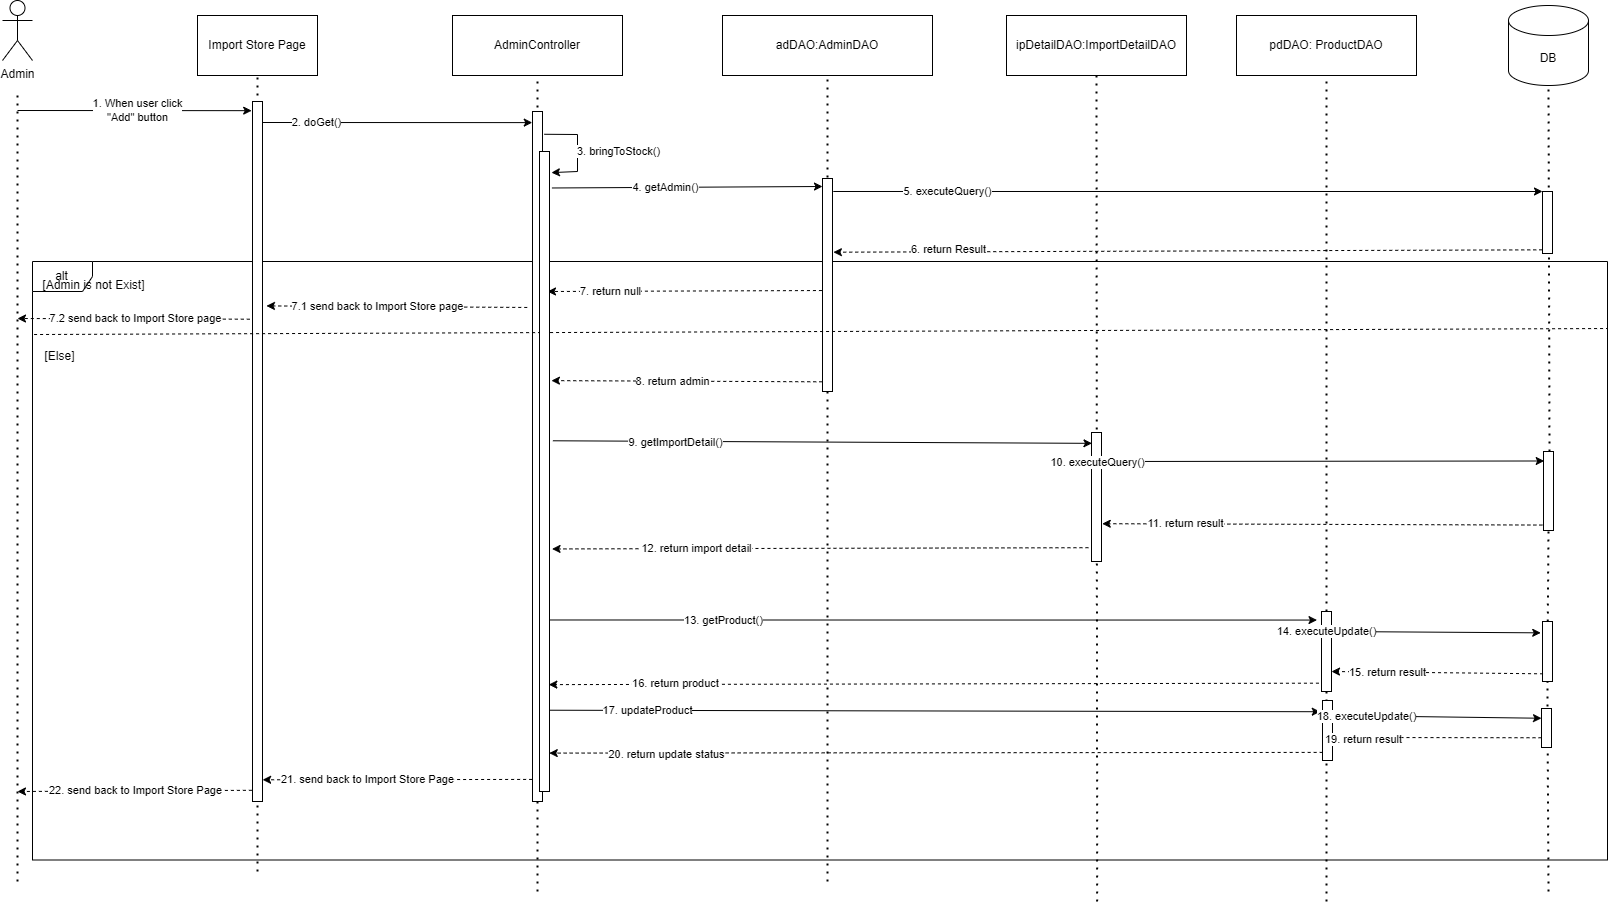

The diagram above was exported from draw.io. Its source (the exported page's mxGraphModel, read from the mxfile embedded in the PNG):
<mxGraphModel dx="1167" dy="1710" grid="1" gridSize="10" guides="1" tooltips="1" connect="1" arrows="1" fold="1" page="1" pageScale="1" pageWidth="850" pageHeight="1100" math="0" shadow="0">
  <root>
    <mxCell id="0" />
    <mxCell id="1" parent="0" />
    <mxCell id="53" value="alt" style="shape=umlFrame;whiteSpace=wrap;html=1;" parent="1" vertex="1">
      <mxGeometry x="35" y="240" width="1575" height="598.5" as="geometry" />
    </mxCell>
    <mxCell id="2" value="Admin" style="shape=umlActor;verticalLabelPosition=bottom;verticalAlign=top;html=1;outlineConnect=0;" parent="1" vertex="1">
      <mxGeometry x="5" y="-21" width="30" height="60" as="geometry" />
    </mxCell>
    <mxCell id="3" value="" style="endArrow=none;dashed=1;html=1;dashPattern=1 3;strokeWidth=2;" parent="1" edge="1">
      <mxGeometry width="50" height="50" relative="1" as="geometry">
        <mxPoint x="20" y="860" as="sourcePoint" />
        <mxPoint x="20" y="70" as="targetPoint" />
      </mxGeometry>
    </mxCell>
    <mxCell id="4" value="Import Store Page" style="rounded=0;whiteSpace=wrap;html=1;" parent="1" vertex="1">
      <mxGeometry x="200" y="-6" width="120" height="60" as="geometry" />
    </mxCell>
    <mxCell id="6" value="" style="endArrow=none;dashed=1;html=1;dashPattern=1 3;strokeWidth=2;entryX=0.5;entryY=1;entryDx=0;entryDy=0;" parent="1" target="4" edge="1">
      <mxGeometry width="50" height="50" relative="1" as="geometry">
        <mxPoint x="260" y="850" as="sourcePoint" />
        <mxPoint x="259.52" y="130" as="targetPoint" />
      </mxGeometry>
    </mxCell>
    <mxCell id="7" value="1. When user click &lt;br&gt;&quot;Add&quot; button" style="endArrow=classic;html=1;entryX=-0.081;entryY=0.005;entryDx=0;entryDy=0;entryPerimeter=0;" parent="1" edge="1">
      <mxGeometry x="0.0237" width="50" height="50" relative="1" as="geometry">
        <mxPoint x="20" y="89" as="sourcePoint" />
        <mxPoint x="254.19000000000005" y="89.16500000000019" as="targetPoint" />
        <mxPoint as="offset" />
      </mxGeometry>
    </mxCell>
    <mxCell id="8" value="AdminController" style="rounded=0;whiteSpace=wrap;html=1;" parent="1" vertex="1">
      <mxGeometry x="455" y="-6" width="170" height="60" as="geometry" />
    </mxCell>
    <mxCell id="9" value="adDAO:AdminDAO" style="rounded=0;whiteSpace=wrap;html=1;" parent="1" vertex="1">
      <mxGeometry x="725" y="-6" width="210" height="60" as="geometry" />
    </mxCell>
    <mxCell id="10" value="ipDetailDAO:ImportDetailDAO" style="rounded=0;whiteSpace=wrap;html=1;" parent="1" vertex="1">
      <mxGeometry x="1009" y="-6" width="180" height="60" as="geometry" />
    </mxCell>
    <mxCell id="12" value="DB" style="shape=cylinder3;whiteSpace=wrap;html=1;boundedLbl=1;backgroundOutline=1;size=15;" parent="1" vertex="1">
      <mxGeometry x="1511" y="-16" width="80" height="80" as="geometry" />
    </mxCell>
    <mxCell id="13" value="" style="rounded=0;whiteSpace=wrap;html=1;" parent="1" vertex="1">
      <mxGeometry x="255" y="80" width="10" height="700" as="geometry" />
    </mxCell>
    <mxCell id="14" value="" style="endArrow=none;dashed=1;html=1;dashPattern=1 3;strokeWidth=2;entryX=0.5;entryY=1;entryDx=0;entryDy=0;" parent="1" target="8" edge="1">
      <mxGeometry width="50" height="50" relative="1" as="geometry">
        <mxPoint x="540" y="870" as="sourcePoint" />
        <mxPoint x="539.73" y="120" as="targetPoint" />
      </mxGeometry>
    </mxCell>
    <mxCell id="15" value="" style="endArrow=none;dashed=1;html=1;dashPattern=1 3;strokeWidth=2;entryX=0.5;entryY=1;entryDx=0;entryDy=0;" parent="1" target="9" edge="1">
      <mxGeometry width="50" height="50" relative="1" as="geometry">
        <mxPoint x="830" y="860" as="sourcePoint" />
        <mxPoint x="829.95" y="130" as="targetPoint" />
      </mxGeometry>
    </mxCell>
    <mxCell id="16" value="" style="endArrow=none;dashed=1;html=1;dashPattern=1 3;strokeWidth=2;entryX=0.5;entryY=1;entryDx=0;entryDy=0;" parent="1" target="10" edge="1">
      <mxGeometry width="50" height="50" relative="1" as="geometry">
        <mxPoint x="1099.6800000000003" y="880" as="sourcePoint" />
        <mxPoint x="1100" y="120" as="targetPoint" />
      </mxGeometry>
    </mxCell>
    <mxCell id="17" value="" style="endArrow=none;dashed=1;html=1;dashPattern=1 3;strokeWidth=2;entryX=0.5;entryY=1;entryDx=0;entryDy=0;entryPerimeter=0;" parent="1" target="12" edge="1">
      <mxGeometry width="50" height="50" relative="1" as="geometry">
        <mxPoint x="1552" y="430" as="sourcePoint" />
        <mxPoint x="1552" y="120" as="targetPoint" />
      </mxGeometry>
    </mxCell>
    <mxCell id="18" value="" style="rounded=0;whiteSpace=wrap;html=1;" parent="1" vertex="1">
      <mxGeometry x="535" y="90" width="10" height="690" as="geometry" />
    </mxCell>
    <mxCell id="19" value="2. doGet()" style="endArrow=classic;html=1;entryX=-0.023;entryY=0.005;entryDx=0;entryDy=0;entryPerimeter=0;" parent="1" edge="1">
      <mxGeometry x="-0.5929" width="50" height="50" relative="1" as="geometry">
        <mxPoint x="265" y="100.99999999999994" as="sourcePoint" />
        <mxPoint x="534.7700000000004" y="101.11500000000001" as="targetPoint" />
        <mxPoint as="offset" />
      </mxGeometry>
    </mxCell>
    <mxCell id="20" value="" style="rounded=0;whiteSpace=wrap;html=1;" parent="1" vertex="1">
      <mxGeometry x="825" y="157" width="10" height="213" as="geometry" />
    </mxCell>
    <mxCell id="21" value="4.&amp;nbsp;getAdmin()" style="endArrow=classic;html=1;exitX=1.245;exitY=0.057;exitDx=0;exitDy=0;exitPerimeter=0;" parent="1" source="Zld99kQidg25YX3PQMox-93" edge="1">
      <mxGeometry x="-0.1644" width="50" height="50" relative="1" as="geometry">
        <mxPoint x="558.76" y="165.20000000000005" as="sourcePoint" />
        <mxPoint x="825" y="165" as="targetPoint" />
        <mxPoint as="offset" />
      </mxGeometry>
    </mxCell>
    <mxCell id="22" value="" style="rounded=0;whiteSpace=wrap;html=1;" parent="1" vertex="1">
      <mxGeometry x="1545" y="170" width="10" height="62" as="geometry" />
    </mxCell>
    <mxCell id="23" value="5. executeQuery()" style="endArrow=classic;html=1;entryX=0;entryY=0;entryDx=0;entryDy=0;exitX=1.078;exitY=0.061;exitDx=0;exitDy=0;exitPerimeter=0;" parent="1" source="20" target="22" edge="1">
      <mxGeometry x="-0.6764" width="50" height="50" relative="1" as="geometry">
        <mxPoint x="850" y="170" as="sourcePoint" />
        <mxPoint x="1130" y="120" as="targetPoint" />
        <mxPoint as="offset" />
      </mxGeometry>
    </mxCell>
    <mxCell id="24" value="6. return Result" style="endArrow=classic;html=1;exitX=-0.026;exitY=0.941;exitDx=0;exitDy=0;exitPerimeter=0;dashed=1;entryX=1.089;entryY=0.346;entryDx=0;entryDy=0;entryPerimeter=0;" parent="1" source="22" target="20" edge="1">
      <mxGeometry x="0.6737" y="-2" width="50" height="50" relative="1" as="geometry">
        <mxPoint x="809.9999999999998" y="241.88300000000004" as="sourcePoint" />
        <mxPoint x="850" y="230" as="targetPoint" />
        <mxPoint as="offset" />
      </mxGeometry>
    </mxCell>
    <mxCell id="25" value="7. return null" style="endArrow=classic;html=1;exitX=-0.056;exitY=0.526;exitDx=0;exitDy=0;exitPerimeter=0;dashed=1;" parent="1" source="20" edge="1">
      <mxGeometry x="0.5357" width="50" height="50" relative="1" as="geometry">
        <mxPoint x="826.8000000000002" y="271.09900000000005" as="sourcePoint" />
        <mxPoint x="550" y="270" as="targetPoint" />
        <mxPoint as="offset" />
      </mxGeometry>
    </mxCell>
    <mxCell id="26" value="7.1 send back to Import Store page" style="endArrow=classic;html=1;exitX=-0.525;exitY=0.284;exitDx=0;exitDy=0;exitPerimeter=0;dashed=1;entryX=1.394;entryY=0.292;entryDx=0;entryDy=0;entryPerimeter=0;" parent="1" source="18" target="13" edge="1">
      <mxGeometry x="0.153" width="50" height="50" relative="1" as="geometry">
        <mxPoint x="529.7500000000002" y="286.09900000000005" as="sourcePoint" />
        <mxPoint x="270" y="286" as="targetPoint" />
        <mxPoint as="offset" />
      </mxGeometry>
    </mxCell>
    <mxCell id="27" value="7.2 send back to Import Store page" style="endArrow=classic;html=1;exitX=-0.27;exitY=0.311;exitDx=0;exitDy=0;exitPerimeter=0;dashed=1;" parent="1" source="13" edge="1">
      <mxGeometry x="-0.0227" width="50" height="50" relative="1" as="geometry">
        <mxPoint x="255.00000000000023" y="297.309" as="sourcePoint" />
        <mxPoint x="20" y="297" as="targetPoint" />
        <mxPoint x="-1" as="offset" />
      </mxGeometry>
    </mxCell>
    <mxCell id="28" value="8. return admin" style="endArrow=classic;html=1;exitX=-0.02;exitY=0.423;exitDx=0;exitDy=0;exitPerimeter=0;dashed=1;entryX=1.193;entryY=0.358;entryDx=0;entryDy=0;entryPerimeter=0;" parent="1" target="Zld99kQidg25YX3PQMox-93" edge="1">
      <mxGeometry x="0.1063" width="50" height="50" relative="1" as="geometry">
        <mxPoint x="824.7500000000002" y="360.309" as="sourcePoint" />
        <mxPoint x="560" y="360" as="targetPoint" />
        <mxPoint as="offset" />
      </mxGeometry>
    </mxCell>
    <mxCell id="30" value="9. getImportDetail()" style="endArrow=classic;html=1;exitX=1.341;exitY=0.452;exitDx=0;exitDy=0;exitPerimeter=0;entryX=0.046;entryY=0.084;entryDx=0;entryDy=0;entryPerimeter=0;" parent="1" source="Zld99kQidg25YX3PQMox-93" target="31" edge="1">
      <mxGeometry x="-0.5449" y="-1" width="50" height="50" relative="1" as="geometry">
        <mxPoint x="549.6999999999994" y="421.5999999999999" as="sourcePoint" />
        <mxPoint x="1090" y="420" as="targetPoint" />
        <mxPoint as="offset" />
        <Array as="points" />
      </mxGeometry>
    </mxCell>
    <mxCell id="31" value="" style="rounded=0;whiteSpace=wrap;html=1;" parent="1" vertex="1">
      <mxGeometry x="1094" y="411" width="10" height="129" as="geometry" />
    </mxCell>
    <mxCell id="51" value="21. send back to Import Store Page" style="endArrow=classic;html=1;dashed=1;exitX=-0.038;exitY=0.968;exitDx=0;exitDy=0;exitPerimeter=0;entryX=1.012;entryY=0.969;entryDx=0;entryDy=0;entryPerimeter=0;" parent="1" source="18" target="13" edge="1">
      <mxGeometry x="0.2217" width="50" height="50" relative="1" as="geometry">
        <mxPoint x="530" y="760" as="sourcePoint" />
        <mxPoint x="270" y="760" as="targetPoint" />
        <mxPoint as="offset" />
      </mxGeometry>
    </mxCell>
    <mxCell id="52" value="22. send back to Import Store Page" style="endArrow=classic;html=1;dashed=1;exitX=-0.062;exitY=0.984;exitDx=0;exitDy=0;exitPerimeter=0;" parent="1" source="13" edge="1">
      <mxGeometry width="50" height="50" relative="1" as="geometry">
        <mxPoint x="250" y="770" as="sourcePoint" />
        <mxPoint x="20" y="770" as="targetPoint" />
        <mxPoint as="offset" />
      </mxGeometry>
    </mxCell>
    <mxCell id="54" value="[Admin&amp;nbsp;is not Exist]" style="text;html=1;strokeColor=none;fillColor=none;align=center;verticalAlign=middle;whiteSpace=wrap;rounded=0;" parent="1" vertex="1">
      <mxGeometry x="4" y="248.5" width="185" height="30" as="geometry" />
    </mxCell>
    <mxCell id="57" value="[Else]" style="text;html=1;strokeColor=none;fillColor=none;align=center;verticalAlign=middle;whiteSpace=wrap;rounded=0;" parent="1" vertex="1">
      <mxGeometry x="35" y="320" width="55" height="30" as="geometry" />
    </mxCell>
    <mxCell id="58" value="" style="endArrow=none;dashed=1;html=1;rounded=0;exitX=0.001;exitY=0.122;exitDx=0;exitDy=0;exitPerimeter=0;entryX=1;entryY=0.112;entryDx=0;entryDy=0;entryPerimeter=0;" parent="1" source="53" target="53" edge="1">
      <mxGeometry width="50" height="50" relative="1" as="geometry">
        <mxPoint x="400" y="400" as="sourcePoint" />
        <mxPoint x="1390" y="310" as="targetPoint" />
      </mxGeometry>
    </mxCell>
    <mxCell id="Zld99kQidg25YX3PQMox-58" value="" style="endArrow=classic;html=1;rounded=0;entryX=0.07;entryY=0.12;entryDx=0;entryDy=0;entryPerimeter=0;" parent="1" target="38" edge="1">
      <mxGeometry width="50" height="50" relative="1" as="geometry">
        <mxPoint x="1110" y="440" as="sourcePoint" />
        <mxPoint x="1220" y="430" as="targetPoint" />
      </mxGeometry>
    </mxCell>
    <mxCell id="Zld99kQidg25YX3PQMox-60" value="10. executeQuery()" style="edgeLabel;html=1;align=center;verticalAlign=middle;resizable=0;points=[];" parent="Zld99kQidg25YX3PQMox-58" vertex="1" connectable="0">
      <mxGeometry x="0.2029" y="-1" relative="1" as="geometry">
        <mxPoint x="-273" as="offset" />
      </mxGeometry>
    </mxCell>
    <mxCell id="38" value="" style="rounded=0;whiteSpace=wrap;html=1;" parent="1" vertex="1">
      <mxGeometry x="1546" y="430" width="10" height="79" as="geometry" />
    </mxCell>
    <mxCell id="Zld99kQidg25YX3PQMox-59" value="" style="endArrow=none;dashed=1;html=1;dashPattern=1 3;strokeWidth=2;entryX=0.5;entryY=1;entryDx=0;entryDy=0;entryPerimeter=0;" parent="1" source="Zld99kQidg25YX3PQMox-70" target="38" edge="1">
      <mxGeometry width="50" height="50" relative="1" as="geometry">
        <mxPoint x="1551" y="870" as="sourcePoint" />
        <mxPoint x="1551" y="120" as="targetPoint" />
      </mxGeometry>
    </mxCell>
    <mxCell id="Zld99kQidg25YX3PQMox-62" value="11. return result" style="endArrow=classic;html=1;dashed=1;entryX=1.173;entryY=0.707;entryDx=0;entryDy=0;entryPerimeter=0;exitX=-0.114;exitY=0.931;exitDx=0;exitDy=0;exitPerimeter=0;" parent="1" source="38" edge="1">
      <mxGeometry x="0.6205" width="50" height="50" relative="1" as="geometry">
        <mxPoint x="1760" y="500" as="sourcePoint" />
        <mxPoint x="1104.73" y="502.203" as="targetPoint" />
        <mxPoint as="offset" />
      </mxGeometry>
    </mxCell>
    <mxCell id="Zld99kQidg25YX3PQMox-63" value="12. return import detail" style="endArrow=classic;html=1;exitX=-0.305;exitY=0.893;exitDx=0;exitDy=0;exitPerimeter=0;dashed=1;entryX=1.254;entryY=0.621;entryDx=0;entryDy=0;entryPerimeter=0;" parent="1" source="31" target="Zld99kQidg25YX3PQMox-93" edge="1">
      <mxGeometry x="0.4638" width="50" height="50" relative="1" as="geometry">
        <mxPoint x="834.7500000000002" y="370.309" as="sourcePoint" />
        <mxPoint x="550" y="530" as="targetPoint" />
        <mxPoint as="offset" />
      </mxGeometry>
    </mxCell>
    <mxCell id="Zld99kQidg25YX3PQMox-64" value="pdDAO: ProductDAO" style="rounded=0;whiteSpace=wrap;html=1;" parent="1" vertex="1">
      <mxGeometry x="1239" y="-6" width="180" height="60" as="geometry" />
    </mxCell>
    <mxCell id="Zld99kQidg25YX3PQMox-65" value="" style="endArrow=none;dashed=1;html=1;dashPattern=1 3;strokeWidth=2;entryX=0.5;entryY=1;entryDx=0;entryDy=0;" parent="1" source="Zld99kQidg25YX3PQMox-67" target="Zld99kQidg25YX3PQMox-64" edge="1">
      <mxGeometry width="50" height="50" relative="1" as="geometry">
        <mxPoint x="1329" y="880" as="sourcePoint" />
        <mxPoint x="1109" y="120" as="targetPoint" />
      </mxGeometry>
    </mxCell>
    <mxCell id="Zld99kQidg25YX3PQMox-66" value="13. getProduct()" style="endArrow=classic;html=1;exitX=1.004;exitY=0.732;exitDx=0;exitDy=0;exitPerimeter=0;entryX=-0.45;entryY=0.107;entryDx=0;entryDy=0;entryPerimeter=0;" parent="1" source="Zld99kQidg25YX3PQMox-93" target="Zld99kQidg25YX3PQMox-67" edge="1">
      <mxGeometry x="-0.5449" y="-1" width="50" height="50" relative="1" as="geometry">
        <mxPoint x="555" y="432" as="sourcePoint" />
        <mxPoint x="1320" y="610" as="targetPoint" />
        <mxPoint as="offset" />
        <Array as="points" />
      </mxGeometry>
    </mxCell>
    <mxCell id="Zld99kQidg25YX3PQMox-68" value="" style="endArrow=none;dashed=1;html=1;dashPattern=1 3;strokeWidth=2;entryX=0.5;entryY=1;entryDx=0;entryDy=0;" parent="1" target="Zld99kQidg25YX3PQMox-67" edge="1">
      <mxGeometry width="50" height="50" relative="1" as="geometry">
        <mxPoint x="1329" y="880" as="sourcePoint" />
        <mxPoint x="1329" y="110" as="targetPoint" />
      </mxGeometry>
    </mxCell>
    <mxCell id="Zld99kQidg25YX3PQMox-67" value="" style="rounded=0;whiteSpace=wrap;html=1;" parent="1" vertex="1">
      <mxGeometry x="1324" y="590" width="10" height="80" as="geometry" />
    </mxCell>
    <mxCell id="Zld99kQidg25YX3PQMox-69" value="" style="endArrow=classic;html=1;rounded=0;exitX=1;exitY=0.25;exitDx=0;exitDy=0;entryX=-0.176;entryY=0.189;entryDx=0;entryDy=0;entryPerimeter=0;" parent="1" source="Zld99kQidg25YX3PQMox-67" target="Zld99kQidg25YX3PQMox-70" edge="1">
      <mxGeometry width="50" height="50" relative="1" as="geometry">
        <mxPoint x="1550" y="670" as="sourcePoint" />
        <mxPoint x="1600" y="620" as="targetPoint" />
      </mxGeometry>
    </mxCell>
    <mxCell id="Zld99kQidg25YX3PQMox-72" value="14. executeUpdate()" style="edgeLabel;html=1;align=center;verticalAlign=middle;resizable=0;points=[];" parent="Zld99kQidg25YX3PQMox-69" vertex="1" connectable="0">
      <mxGeometry x="-0.2696" y="1" relative="1" as="geometry">
        <mxPoint x="-82" as="offset" />
      </mxGeometry>
    </mxCell>
    <mxCell id="Zld99kQidg25YX3PQMox-71" value="" style="endArrow=none;dashed=1;html=1;dashPattern=1 3;strokeWidth=2;entryX=0.5;entryY=1;entryDx=0;entryDy=0;entryPerimeter=0;" parent="1" target="Zld99kQidg25YX3PQMox-70" edge="1">
      <mxGeometry width="50" height="50" relative="1" as="geometry">
        <mxPoint x="1550" y="693" as="sourcePoint" />
        <mxPoint x="1551" y="509" as="targetPoint" />
      </mxGeometry>
    </mxCell>
    <mxCell id="Zld99kQidg25YX3PQMox-70" value="" style="rounded=0;whiteSpace=wrap;html=1;" parent="1" vertex="1">
      <mxGeometry x="1545" y="600" width="10" height="60" as="geometry" />
    </mxCell>
    <mxCell id="Zld99kQidg25YX3PQMox-73" value="" style="endArrow=classic;html=1;rounded=0;exitX=0.053;exitY=0.872;exitDx=0;exitDy=0;exitPerimeter=0;entryX=1;entryY=0.75;entryDx=0;entryDy=0;dashed=1;" parent="1" source="Zld99kQidg25YX3PQMox-70" target="Zld99kQidg25YX3PQMox-67" edge="1">
      <mxGeometry width="50" height="50" relative="1" as="geometry">
        <mxPoint x="1500" y="600" as="sourcePoint" />
        <mxPoint x="1550" y="550" as="targetPoint" />
      </mxGeometry>
    </mxCell>
    <mxCell id="Zld99kQidg25YX3PQMox-74" value="15. return result" style="edgeLabel;html=1;align=center;verticalAlign=middle;resizable=0;points=[];" parent="Zld99kQidg25YX3PQMox-73" vertex="1" connectable="0">
      <mxGeometry x="0.7263" relative="1" as="geometry">
        <mxPoint x="26" as="offset" />
      </mxGeometry>
    </mxCell>
    <mxCell id="Zld99kQidg25YX3PQMox-85" value="" style="endArrow=none;dashed=1;html=1;dashPattern=1 3;strokeWidth=2;" parent="1" edge="1">
      <mxGeometry width="50" height="50" relative="1" as="geometry">
        <mxPoint x="1551" y="870" as="sourcePoint" />
        <mxPoint x="1550" y="690" as="targetPoint" />
      </mxGeometry>
    </mxCell>
    <mxCell id="Zld99kQidg25YX3PQMox-93" value="" style="rounded=0;whiteSpace=wrap;html=1;" parent="1" vertex="1">
      <mxGeometry x="542" y="130" width="10" height="640" as="geometry" />
    </mxCell>
    <mxCell id="Zld99kQidg25YX3PQMox-95" value="" style="endArrow=classic;html=1;rounded=0;exitX=-0.255;exitY=0.896;exitDx=0;exitDy=0;exitPerimeter=0;entryX=0.931;entryY=0.833;entryDx=0;entryDy=0;entryPerimeter=0;dashed=1;" parent="1" source="Zld99kQidg25YX3PQMox-67" target="Zld99kQidg25YX3PQMox-93" edge="1">
      <mxGeometry width="50" height="50" relative="1" as="geometry">
        <mxPoint x="1100" y="750" as="sourcePoint" />
        <mxPoint x="1150" y="700" as="targetPoint" />
      </mxGeometry>
    </mxCell>
    <mxCell id="Zld99kQidg25YX3PQMox-96" value="16. return product" style="edgeLabel;html=1;align=center;verticalAlign=middle;resizable=0;points=[];" parent="Zld99kQidg25YX3PQMox-95" vertex="1" connectable="0">
      <mxGeometry x="0.6741" y="-1" relative="1" as="geometry">
        <mxPoint as="offset" />
      </mxGeometry>
    </mxCell>
    <mxCell id="Zld99kQidg25YX3PQMox-97" value="" style="endArrow=classic;html=1;rounded=0;entryX=1.194;entryY=0.033;entryDx=0;entryDy=0;entryPerimeter=0;exitX=1.183;exitY=0.033;exitDx=0;exitDy=0;exitPerimeter=0;" parent="1" source="18" target="Zld99kQidg25YX3PQMox-93" edge="1">
      <mxGeometry width="50" height="50" relative="1" as="geometry">
        <mxPoint x="350" y="130" as="sourcePoint" />
        <mxPoint x="400" y="80" as="targetPoint" />
        <Array as="points">
          <mxPoint x="580" y="113" />
          <mxPoint x="580" y="150" />
        </Array>
      </mxGeometry>
    </mxCell>
    <mxCell id="Zld99kQidg25YX3PQMox-98" value="3. bringToStock()" style="edgeLabel;html=1;align=center;verticalAlign=middle;resizable=0;points=[];" parent="Zld99kQidg25YX3PQMox-97" vertex="1" connectable="0">
      <mxGeometry x="0.0439" y="-1" relative="1" as="geometry">
        <mxPoint x="41" as="offset" />
      </mxGeometry>
    </mxCell>
    <mxCell id="lEbRbyiGPAEYIdbsUyGK-61" value="" style="endArrow=classic;html=1;rounded=0;exitX=0.976;exitY=0.873;exitDx=0;exitDy=0;exitPerimeter=0;entryX=-0.223;entryY=0.187;entryDx=0;entryDy=0;entryPerimeter=0;" edge="1" parent="1" source="Zld99kQidg25YX3PQMox-93" target="lEbRbyiGPAEYIdbsUyGK-62">
      <mxGeometry width="50" height="50" relative="1" as="geometry">
        <mxPoint x="550" y="700" as="sourcePoint" />
        <mxPoint x="600" y="650" as="targetPoint" />
      </mxGeometry>
    </mxCell>
    <mxCell id="lEbRbyiGPAEYIdbsUyGK-63" value="17. updateProduct" style="edgeLabel;html=1;align=center;verticalAlign=middle;resizable=0;points=[];" vertex="1" connectable="0" parent="lEbRbyiGPAEYIdbsUyGK-61">
      <mxGeometry x="-0.7475" relative="1" as="geometry">
        <mxPoint as="offset" />
      </mxGeometry>
    </mxCell>
    <mxCell id="lEbRbyiGPAEYIdbsUyGK-62" value="" style="rounded=0;whiteSpace=wrap;html=1;" vertex="1" parent="1">
      <mxGeometry x="1325" y="679" width="10" height="60" as="geometry" />
    </mxCell>
    <mxCell id="lEbRbyiGPAEYIdbsUyGK-64" value="" style="rounded=0;whiteSpace=wrap;html=1;" vertex="1" parent="1">
      <mxGeometry x="1544" y="687" width="10" height="39" as="geometry" />
    </mxCell>
    <mxCell id="lEbRbyiGPAEYIdbsUyGK-65" value="" style="endArrow=classic;html=1;rounded=0;entryX=0;entryY=0.25;entryDx=0;entryDy=0;exitX=1;exitY=0.25;exitDx=0;exitDy=0;" edge="1" parent="1" source="lEbRbyiGPAEYIdbsUyGK-62" target="lEbRbyiGPAEYIdbsUyGK-64">
      <mxGeometry width="50" height="50" relative="1" as="geometry">
        <mxPoint x="1340" y="700" as="sourcePoint" />
        <mxPoint x="1570" y="580" as="targetPoint" />
      </mxGeometry>
    </mxCell>
    <mxCell id="lEbRbyiGPAEYIdbsUyGK-66" value="18. executeUpdate()" style="edgeLabel;html=1;align=center;verticalAlign=middle;resizable=0;points=[];" vertex="1" connectable="0" parent="lEbRbyiGPAEYIdbsUyGK-65">
      <mxGeometry x="-0.6818" relative="1" as="geometry">
        <mxPoint as="offset" />
      </mxGeometry>
    </mxCell>
    <mxCell id="lEbRbyiGPAEYIdbsUyGK-67" value="" style="endArrow=classic;html=1;rounded=0;exitX=0;exitY=0.75;exitDx=0;exitDy=0;entryX=0.902;entryY=0.616;entryDx=0;entryDy=0;entryPerimeter=0;dashed=1;" edge="1" parent="1" source="lEbRbyiGPAEYIdbsUyGK-64" target="lEbRbyiGPAEYIdbsUyGK-62">
      <mxGeometry width="50" height="50" relative="1" as="geometry">
        <mxPoint x="1510" y="740" as="sourcePoint" />
        <mxPoint x="1560" y="690" as="targetPoint" />
      </mxGeometry>
    </mxCell>
    <mxCell id="lEbRbyiGPAEYIdbsUyGK-68" value="19. return result" style="edgeLabel;html=1;align=center;verticalAlign=middle;resizable=0;points=[];" vertex="1" connectable="0" parent="lEbRbyiGPAEYIdbsUyGK-67">
      <mxGeometry x="0.7006" y="1" relative="1" as="geometry">
        <mxPoint as="offset" />
      </mxGeometry>
    </mxCell>
    <mxCell id="lEbRbyiGPAEYIdbsUyGK-69" value="" style="endArrow=classic;html=1;rounded=0;exitX=0.015;exitY=0.865;exitDx=0;exitDy=0;exitPerimeter=0;entryX=0.977;entryY=0.94;entryDx=0;entryDy=0;entryPerimeter=0;dashed=1;" edge="1" parent="1" source="lEbRbyiGPAEYIdbsUyGK-62" target="Zld99kQidg25YX3PQMox-93">
      <mxGeometry width="50" height="50" relative="1" as="geometry">
        <mxPoint x="1130" y="700" as="sourcePoint" />
        <mxPoint x="1180" y="650" as="targetPoint" />
      </mxGeometry>
    </mxCell>
    <mxCell id="lEbRbyiGPAEYIdbsUyGK-70" value="20. return update status" style="edgeLabel;html=1;align=center;verticalAlign=middle;resizable=0;points=[];" vertex="1" connectable="0" parent="lEbRbyiGPAEYIdbsUyGK-69">
      <mxGeometry x="0.6992" y="1" relative="1" as="geometry">
        <mxPoint as="offset" />
      </mxGeometry>
    </mxCell>
  </root>
</mxGraphModel>